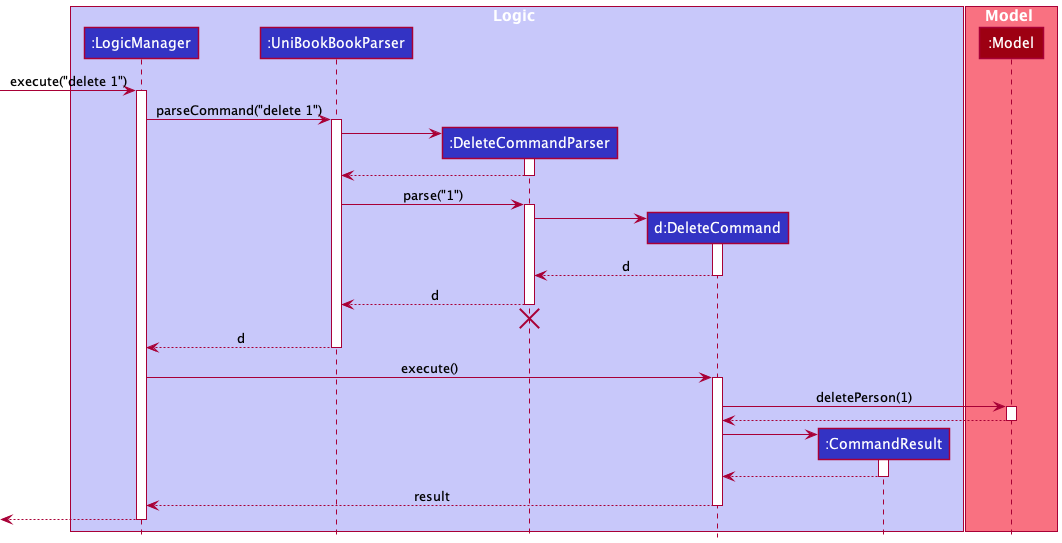

The diagram above was rendered by PlantUML. Its source (embedded in the PNG):
@startuml
!include style.puml

box Logic LOGIC_COLOR_T1
participant ":LogicManager" as LogicManager LOGIC_COLOR
participant ":UniBookBookParser" as UniBookBookParser LOGIC_COLOR
participant ":DeleteCommandParser" as DeleteCommandParser LOGIC_COLOR
participant "d:DeleteCommand" as DeleteCommand LOGIC_COLOR
participant ":CommandResult" as CommandResult LOGIC_COLOR
end box

box Model MODEL_COLOR_T1
participant ":Model" as Model MODEL_COLOR
end box

[-> LogicManager : execute("delete 1")
activate LogicManager

LogicManager -> UniBookBookParser : parseCommand("delete 1")
activate UniBookBookParser

create DeleteCommandParser
UniBookBookParser -> DeleteCommandParser
activate DeleteCommandParser

DeleteCommandParser --> UniBookBookParser
deactivate DeleteCommandParser

UniBookBookParser -> DeleteCommandParser : parse("1")
activate DeleteCommandParser

create DeleteCommand
DeleteCommandParser -> DeleteCommand
activate DeleteCommand

DeleteCommand --> DeleteCommandParser : d
deactivate DeleteCommand

DeleteCommandParser --> UniBookBookParser : d
deactivate DeleteCommandParser
'Hidden arrow to position the destroy marker below the end of the activation bar.
DeleteCommandParser -[hidden]-> UniBookBookParser
destroy DeleteCommandParser

UniBookBookParser --> LogicManager : d
deactivate UniBookBookParser

LogicManager -> DeleteCommand : execute()
activate DeleteCommand

DeleteCommand -> Model : deletePerson(1)
activate Model

Model --> DeleteCommand
deactivate Model

create CommandResult
DeleteCommand -> CommandResult
activate CommandResult

CommandResult --> DeleteCommand
deactivate CommandResult

DeleteCommand --> LogicManager : result
deactivate DeleteCommand

[<--LogicManager
deactivate LogicManager
@enduml